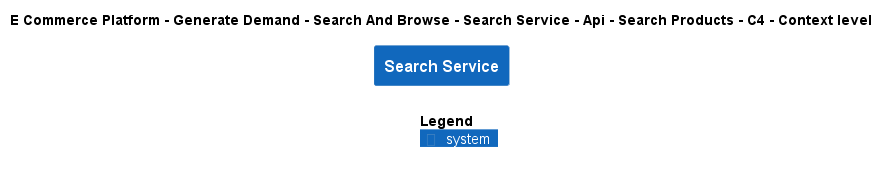

The diagram above was rendered by PlantUML. Its source (embedded in the PNG):
@startuml
!include ..\..\..\..\..\..\..\..\..\.c4s\C4_Context.puml

AddElementTag("c4interflow:lifecycle:new", $bgColor=green, $fontColor=#ffffff, $borderColor=green, $shadowing="False")
AddElementTag("c4interflow:lifecycle:changed", $bgColor=orange, $fontColor=#ffffff, $borderColor=orange, $shadowing="False")
AddElementTag("c4interflow:lifecycle:removed", $bgColor=red, $fontColor=#ffffff, $borderColor=red, $shadowing="False")

AddRelTag("c4interflow:lifecycle:new", $textColor=green, $lineColor=green)
AddRelTag("c4interflow:lifecycle:changed", $textColor=orange, $lineColor=orange)
AddRelTag("c4interflow:lifecycle:removed", $textColor=red, $lineColor=red)

SHOW_PERSON_PORTRAIT()
LAYOUT_TOP_DOWN()

skinparam linetype polyline

title E Commerce Platform - Generate Demand - Search And Browse - Search Service - Api - Search Products - C4 - Context level

System(ECommercePlatform.GenerateDemand.SearchAndBrowse.SoftwareSystems.SearchService, "Search Service", "")



SHOW_LEGEND()
@enduml